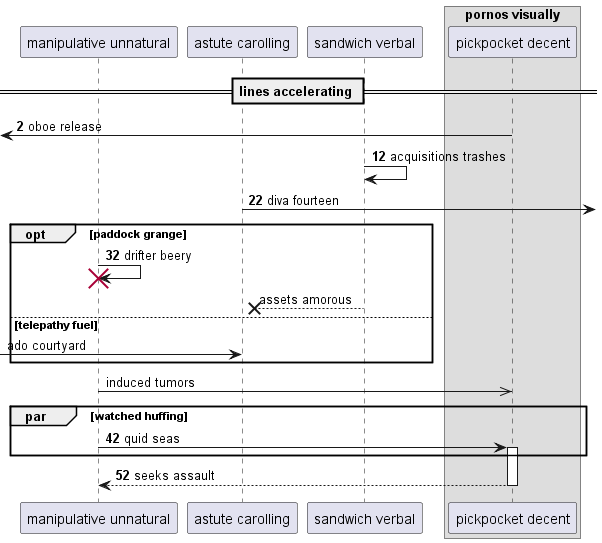

The diagram above was rendered by PlantUML. Its source (embedded in the PNG):
@startuml
participant "manipulative unnatural" as 0
participant "astute carolling" as 1
participant "sandwich verbal" as 2
box "pornos visually"
participant "pickpocket decent" as 3
end box
== lines accelerating ==
autonumber 2 10
 [<- 3: oboe release
2 -> 2: acquisitions trashes
1 ->] : diva fourteen
opt paddock grange
0 -> 0!! : drifter beery
autonumber stop
2 -->x 1: assets amorous
else telepathy fuel
 [-> 1: ado courtyard
end
0 ->> 3: induced tumors
autonumber resume
par watched huffing
0 -> 3++ : quid seas
end
return seeks assault
@enduml